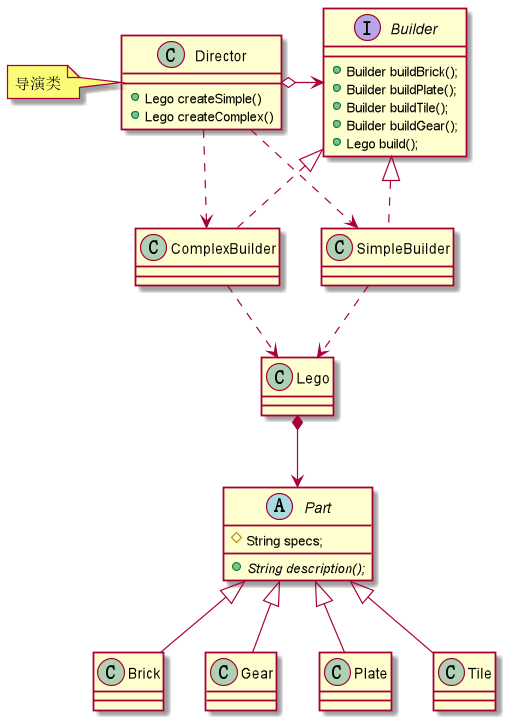

The diagram above was rendered by PlantUML. Its source (embedded in the PNG):
@startuml
'https://plantuml.com/class-diagram

abstract class Part {
# String specs;
+ {abstract} String description();
}

class Brick extends Part {
}
class Gear extends Part {
}
class Plate extends Part {
}
class Tile extends Part {
}

interface Builder {
+ Builder buildBrick();
+ Builder buildPlate();
+ Builder buildTile();
+ Builder buildGear();
+ Lego build();
}

class ComplexBuilder implements Builder {
}
class SimpleBuilder implements Builder {
}

class Director {
+ Lego createSimple()
+ Lego createComplex()
}
note left: 导演类

Director ..> SimpleBuilder
Director ..> ComplexBuilder
Director o-> Builder
SimpleBuilder ..> Lego
ComplexBuilder ..> Lego
Lego *--> Part

@enduml